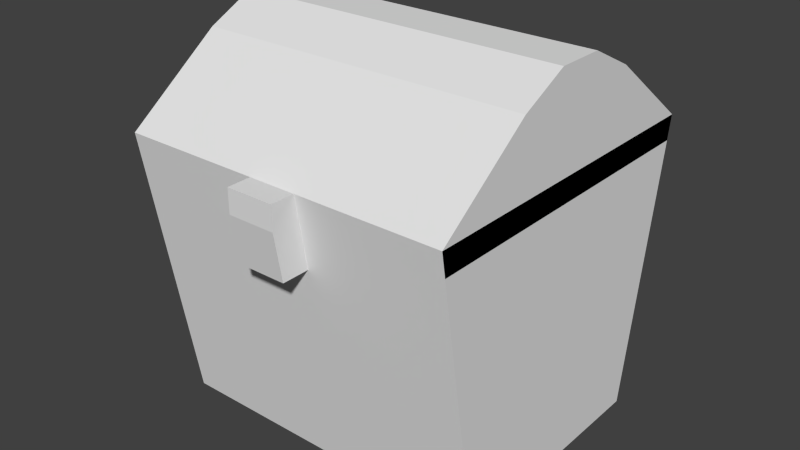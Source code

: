 # Source: decorative_chest_model.blend  (saved by Blender 2.68.0; exported with 4.5.12 LTS)
import bpy
from mathutils import Matrix  # noqa: F401  (used for matrix-valued properties, if any)

bpy.ops.wm.read_factory_settings(use_empty=True)
scene = bpy.context.scene
scene.name = 'Scene'

# ---- collections
col_collection_1 = bpy.data.collections.new('Collection 1'); scene.collection.children.link(col_collection_1)

# ---- world
world_world = bpy.data.worlds.new('World'); scene.world = world_world
world_world.color = (0.05088, 0.05088, 0.05088)
world_world.use_sun_shadow = False
world_world.sun_shadow_jitter_overblur = 0.0
world_world.cycles.sampling_method = 'MANUAL'
world_world.cycles.sample_map_resolution = 256

# ---- meshes
me_lidmesh = bpy.data.meshes.new('LidMesh')
me_lidmesh.from_pydata([(0.4375, -0.875, 0.0), (0.4375, 0.0, 0.0), (-0.4375, 0.0, 0.0), (-0.4375, -0.01042, -0.0625), (-0.4375, -0.8646, -0.0625), (0.4375, -0.01042, -0.0625), (0.4375, -0.8646, -0.0625), (-0.4375, -0.875, 0.0), (0.4375, -0.625, 0.1875), (0.4375, -0.25, 0.1875), (-0.4375, -0.25, 0.1875), (-0.4375, -0.625, 0.1875), (-0.0625, -0.8646, -0.0625), (0.0625, -0.8646, -0.0625), (0.0625, -0.875, 0.0), (-0.0625, -0.875, 0.0), (-0.0625, -0.9375, -0.0625), (0.0625, -0.9375, -0.0625), (0.0625, -0.9375, 0.0), (-0.0625, -0.9375, 0.0), (-0.0625, -0.8436, -0.1875), (0.0625, -0.8436, -0.1875), (-0.0625, -0.9165, -0.1875), (0.0625, -0.9165, -0.1875), (0.4375, -0.5, 0.25), (0.4375, -0.375, 0.25), (-0.4375, -0.375, 0.25), (-0.4375, -0.5, 0.25)], [], [(8, 9, 25, 24), (2, 7, 11, 10), (7, 2, 3, 4), (2, 1, 5, 3), (1, 0, 6, 5), (15, 7, 4, 12), (7, 15, 11), (0, 1, 9, 8), (1, 2, 10, 9), (0, 14, 13, 6), (12, 13, 21, 20), (14, 0, 8), (15, 14, 8, 11), (3, 12, 4), (6, 13, 5), (5, 13, 12, 3), (18, 19, 16, 17), (15, 12, 16, 19), (14, 15, 19, 18), (13, 14, 18, 17), (20, 21, 23, 22), (17, 16, 22, 23), (13, 17, 23, 21), (16, 12, 20, 22), (24, 25, 26, 27), (9, 10, 26, 25), (10, 11, 27, 26), (11, 8, 24, 27)])
_uv = me_lidmesh.uv_layers.new(name='UVMap')
_uv.uv.foreach_set('vector', [0.01562, 0.4531, 0.01562, 0.5469, 0.0, 0.5156, 0.0, 0.4844, 0.09375, 0.6094, 0.09375, 0.3906, 0.1406, 0.4531, 0.1406, 0.5469, 0.09375, 0.3906, 0.09375, 0.6094, 0.07812, 0.6094, 0.07812, 0.3906, 0.2188, 0.5938, 0.4375, 0.5938, 0.4375, 0.6094, 0.2188, 0.6094, 0.0625, 0.6094, 0.0625, 0.3906, 0.07812, 0.3906, 0.07812, 0.6094, 0.3125, 0.3438, 0.2188, 0.3438, 0.2188, 0.3281, 0.3125, 0.3281, 0.2188, 0.3438, 0.3125, 0.3438, 0.2188, 0.4219, 0.0625, 0.3906, 0.0625, 0.6094, 0.01562, 0.5469, 0.01562, 0.4531, 0.4375, 0.5938, 0.2188, 0.5938, 0.2188, 0.5312, 0.4375, 0.5312, 0.4375, 0.3438, 0.3438, 0.3438, 0.3438, 0.3281, 0.4375, 0.3281, 0.01562, 0.9688, 0.04688, 0.9688, 0.04688, 0.9375, 0.01562, 0.9375, 0.3438, 0.3438, 0.4375, 0.3438, 0.4375, 0.4219, 0.3125, 0.3438, 0.3438, 0.3438, 0.4375, 0.4219, 0.2188, 0.4219, 0.2188, 0.1094, 0.3125, 0.3281, 0.2188, 0.3281, 0.4375, 0.3281, 0.3438, 0.3281, 0.4375, 0.1094, 0.4375, 0.1094, 0.3438, 0.3281, 0.3125, 0.3281, 0.2188, 0.1094, 0.04688, 0.9844, 0.01562, 0.9844, 0.01562, 0.9688, 0.04688, 0.9688, 0.0, 0.9844, 0.0, 0.9688, 0.01562, 0.9688, 0.01562, 0.9844, 0.04688, 1.0, 0.01562, 1.0, 0.01562, 0.9844, 0.04688, 0.9844, 0.0625, 0.9688, 0.0625, 0.9844, 0.04688, 0.9844, 0.04688, 0.9688, 0.01562, 0.9219, 0.04688, 0.9219, 0.04688, 0.9375, 0.01562, 0.9375, 0.04688, 0.9688, 0.01562, 0.9688, 0.01562, 0.9375, 0.04688, 0.9375, 0.0625, 0.9688, 0.04688, 0.9688, 0.04688, 0.9375, 0.0625, 0.9375, 0.01562, 0.9688, 0.0, 0.9688, 0.0, 0.9375, 0.01562, 0.9375, 0.4375, 0.4531, 0.4375, 0.4844, 0.2188, 0.4844, 0.2188, 0.4531, 0.4375, 0.5312, 0.2188, 0.5312, 0.2188, 0.4844, 0.4375, 0.4844, 0.1406, 0.5469, 0.1406, 0.4531, 0.1562, 0.4844, 0.1562, 0.5156, 0.2188, 0.4219, 0.4375, 0.4219, 0.4375, 0.4531, 0.2188, 0.4531])
me_lidmesh.use_remesh_preserve_volume = False
me_lidmesh.use_remesh_preserve_attributes = False
me_lidmesh.use_mirror_vertex_groups = False
me_lidmesh.update()
me_bottommesh = bpy.data.meshes.new('BottomMesh')
me_bottommesh.from_pydata([(-0.4375, -0.3125, -0.5), (-0.4375, 0.3125, -0.5), (0.4375, 0.3125, -0.5), (0.4375, -0.3125, -0.5), (-0.4375, -0.4375, 0.25), (-0.4375, 0.4375, 0.25), (0.4375, 0.4375, 0.25), (0.4375, -0.4375, 0.25), (0.4375, 0.0006276, -0.1869), (-0.4375, 2.086e-07, -0.1875)], [], [(5, 1, 9), (5, 6, 2, 1), (7, 3, 8), (7, 4, 0, 3), (0, 1, 2, 3), (7, 6, 5, 4), (3, 2, 8), (6, 7, 8), (2, 6, 8), (1, 0, 9), (0, 4, 9), (4, 5, 9)])
_uv = me_bottommesh.uv_layers.new(name='UVMap')
_uv.uv.foreach_set('vector', [0.2188, 0.7812, 0.2188, 0.6094, 0.3281, 0.6875, 0.2188, 0.7812, 0.0, 0.7812, 0.0, 0.6094, 0.2188, 0.6094, 0.6562, 0.7812, 0.6562, 0.6094, 0.7656, 0.6875, 0.6562, 0.7812, 0.4375, 0.7812, 0.4375, 0.6094, 0.6562, 0.6094, 0.4375, 0.6094, 0.4375, 0.3906, 0.6562, 0.3906, 0.6562, 0.6094, 0.6562, 0.7812, 0.6562, 1.0, 0.4375, 1.0, 0.4375, 0.7812, 0.6562, 0.6094, 0.875, 0.6094, 0.7656, 0.6875, 0.875, 0.7812, 0.6562, 0.7812, 0.7656, 0.6875, 0.875, 0.6094, 0.875, 0.7812, 0.7656, 0.6875, 0.2188, 0.6094, 0.4375, 0.6094, 0.3281, 0.6875, 0.4375, 0.6094, 0.4375, 0.7812, 0.3281, 0.6875, 0.4375, 0.7812, 0.2188, 0.7812, 0.3281, 0.6875])
me_bottommesh.use_remesh_preserve_volume = False
me_bottommesh.use_remesh_preserve_attributes = False
me_bottommesh.use_mirror_vertex_groups = False
me_bottommesh.update()

# ---- objects
ob_lid = bpy.data.objects.new('Lid', me_lidmesh)
ob_bottom = bpy.data.objects.new('Bottom', me_bottommesh)

# ---- transforms, parenting, visibility, modifiers, constraints
ob_lid.location = (0.0, 0.4375, 0.25)
ob_lid.lineart.crease_threshold = 0.0
ob_bottom.location = (0.0, 0.0, 0.0)
ob_bottom.lineart.crease_threshold = 0.0

# ---- collection membership
col_collection_1.objects.link(ob_lid)
col_collection_1.objects.link(ob_bottom)

# ---- scene / render settings (as saved in the file)
scene.frame_start = 1; scene.frame_end = 20; scene.frame_set(20)
scene.render.engine = 'BLENDER_EEVEE_NEXT'
scene.render.image_settings.color_mode = 'RGB'
scene.render.image_settings.compression = 90
scene.render.resolution_percentage = 50
scene.render.fps = 20
scene.render.dither_intensity = 0.0
scene.cycles.use_denoising = False
scene.cycles.samples = 10
scene.cycles.sampling_pattern = 'TABULATED_SOBOL'
scene.cycles.light_sampling_threshold = 0.0
scene.cycles.use_adaptive_sampling = False
scene.cycles.use_light_tree = False
scene.cycles.blur_glossy = 0.0
scene.cycles.volume_bounces = 1
scene.cycles.pixel_filter_type = 'GAUSSIAN'
scene.cycles.sample_clamp_indirect = 0.0
scene.view_settings.view_transform = 'Standard'
bpy.context.view_layer.update()

# ---- added for rendering (the .blend has no active camera and no usable light): camera, sun
cam_auto = bpy.data.cameras.new('AutoCamera')
cam_auto.lens = 50.0
cam_auto.sensor_width = 36.0
cam_auto.clip_end = 1000.0
ob_auto_camera = bpy.data.objects.new('AutoCamera', cam_auto)
scene.collection.objects.link(ob_auto_camera)
ob_auto_camera.location = (1.5046, -1.83677, 1.20368)
ob_auto_camera.rotation_euler = (1.09748, -7.21219e-08, 0.694738)
scene.camera = ob_auto_camera
light_auto_sun = bpy.data.lights.new('AutoSun', 'SUN')
light_auto_sun.energy = 3.0
light_auto_sun.angle = 0.0523599
ob_auto_sun = bpy.data.objects.new('AutoSun', light_auto_sun)
scene.collection.objects.link(ob_auto_sun)
ob_auto_sun.rotation_euler = (0.872665, 0.174533, 0.523599)
bpy.context.view_layer.update()
